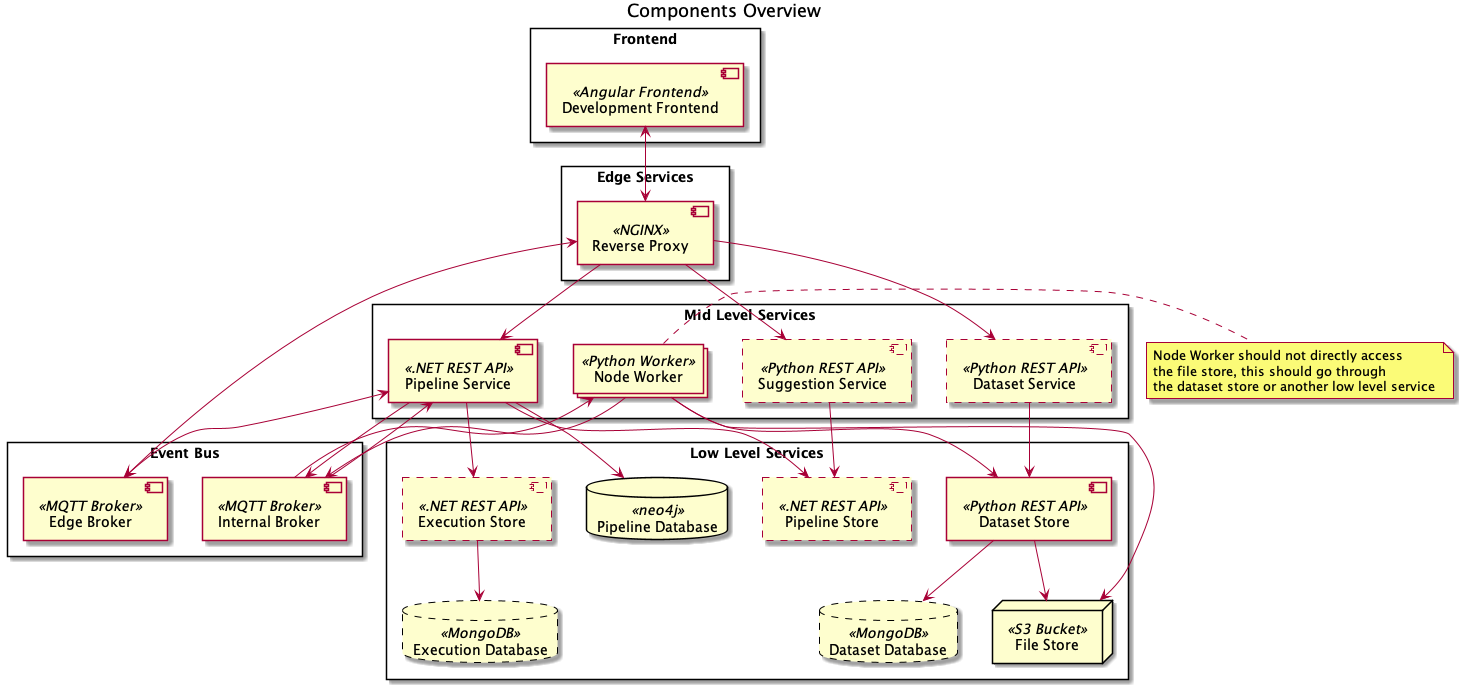

The diagram above was rendered by PlantUML. Its source (embedded in the PNG):
@startuml
'https://plantuml.com/deployment-diagram

title "Components Overview"

'Definitions'

rectangle "Frontend" {
    component "Development Frontend" << Angular Frontend >> as development_frontend
}

rectangle "Edge Services" {
    component "Reverse Proxy" << NGINX >> as reverse_proxy
}

rectangle "Event Bus"{
    component "Edge Broker" << MQTT Broker >> as message_broker_edge
    component "Internal Broker" << MQTT Broker >> as message_broker_internal
}

rectangle "Mid Level Services" {
    component "Pipeline Service" << .NET REST API >> as pipeline_service
    collections  "Node Worker" <<Python Worker>> as worker
    component #line.dashed "Suggestion Service" << Python REST API >> as suggestion_service
    component #line.dashed "Dataset Service" << Python REST API >> as dataset_service
}

rectangle "Low Level Services" {
    component #line.dashed "Pipeline Store" << .NET REST API >> as pipeline_store
    database "Pipeline Database" << neo4j >> as pipeline_db
    
    component #line.dashed "Execution Store" << .NET REST API >> as execution_store
    database #line.dashed "Execution Database" << MongoDB >> as execution_db
    
    component "Dataset Store" << Python REST API >> as dataset_store
    node "File Store" << S3 Bucket >> as file_store
    database #line.dashed "Dataset Database" << MongoDB >> as dataset_db
    
    /'
    component #line.dashed "Operation Store" << Python REST API >> as operation_store
    database #line.dashed "Operation Database" << MongoDB >> as operation_db

    component #line.dashed "Event Logging" << Logstash? >> as event_logging
    database #line.dashed "Event Database" << Elasticsearch >> as event_db    
    '/
}

'Interaction'

development_frontend <--> reverse_proxy

reverse_proxy --> pipeline_service 
reverse_proxy --> suggestion_service
reverse_proxy --> dataset_service
reverse_proxy <--> message_broker_edge


pipeline_service --> pipeline_db
dataset_store --> dataset_db
dataset_store --> file_store
execution_store --> execution_db 

/'
operation_store --> operation_db
event_logging --> event_db
'/

pipeline_service --> message_broker_internal
message_broker_internal --> worker 
pipeline_service <-- message_broker_internal
message_broker_internal <-- worker 

'message_broker --> event_logging

worker --> dataset_store
note right of worker 
    Node Worker should not directly access 
    the file store, this should go through 
    the dataset store or another low level service 
end note    
worker --> file_store
'worker -->operation_store
suggestion_service --> pipeline_store
pipeline_service --> execution_store
pipeline_service --> pipeline_store
dataset_service --> dataset_store

pipeline_service <--> message_broker_edge
@enduml